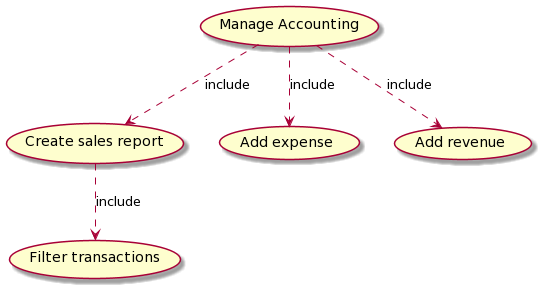

The diagram above was rendered by PlantUML. Its source (embedded in the PNG):
@startuml
(Manage Accounting) ..> (Create sales report) : include
(Create sales report) ..> (Filter transactions) : include
(Manage Accounting) ..> (Add expense) : include
(Manage Accounting) ..> (Add revenue) : include
@enduml